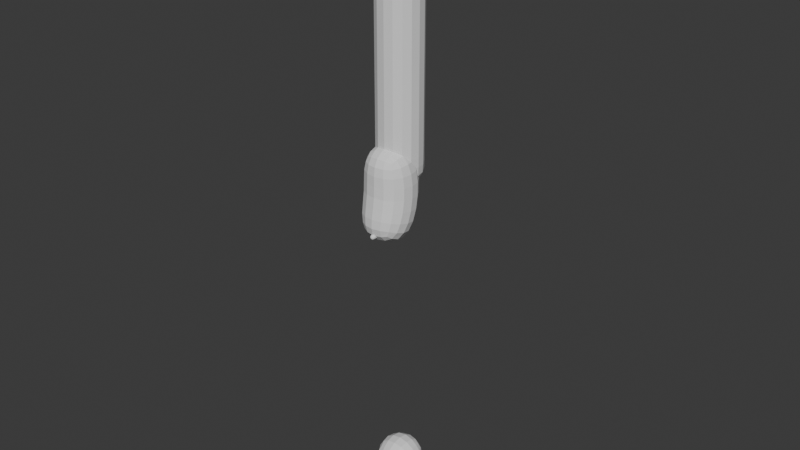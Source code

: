 # Source: 1004_Blockout.blend  (saved by Blender 4.2.66; exported with 4.5.12 LTS)
import bpy
from mathutils import Matrix  # noqa: F401  (used for matrix-valued properties, if any)

bpy.ops.wm.read_factory_settings(use_empty=True)
scene = bpy.context.scene
scene.name = 'Scene'

# ---- collections
col_collection = bpy.data.collections.new('Collection'); scene.collection.children.link(col_collection)

# ---- world
world_world = bpy.data.worlds.new('World'); scene.world = world_world
world_world.use_nodes = True; world_world.node_tree.nodes.clear()
_N = world_world.node_tree.nodes; _L = world_world.node_tree.links
n0 = _N.new('ShaderNodeOutputWorld'); n0.name = 'World Output'; n0.location = (300, 300)
n1 = _N.new('ShaderNodeBackground'); n1.name = 'Background'; n1.location = (10, 300)
n1.inputs[0].default_value = (0.05088, 0.05088, 0.05088, 1.0)
_L.new(n1.outputs[0], n0.inputs[0])
n0.is_active_output = True
world_world.color = (0.05088, 0.05088, 0.05088)
world_world.sun_shadow_jitter_overblur = 0.0

# ---- meshes
me_cube_002 = bpy.data.meshes.new('Cube.002')
me_cube_002.from_pydata([(0.0, 0.0, 0.0)], [], [])
_uv = me_cube_002.uv_layers.new(name='UVMap')
_uv.uv.foreach_set('vector', [])
me_cube_002.update()
me_cube_001 = bpy.data.meshes.new('Cube.001')
me_cube_001.from_pydata([(0.1129, -0.09149, -0.9556), (-0.1129, -0.09149, -0.9556), (-0.1188, 0.1276, -0.9749), (0.1188, 0.1276, -0.9749), (0.1236, -0.1598, 1.367), (-0.1236, -0.1598, 1.367), (-0.08559, 0.1142, 1.358), (0.08559, 0.1142, 1.358), (0.1468, -0.1468, -0.7798), (-0.1468, -0.1468, -0.7798), (-0.1468, 0.1468, -0.7798), (0.1468, 0.1468, -0.7798), (0.1468, -0.1468, -0.3998), (-0.1468, -0.1468, -0.3998), (-0.1468, 0.1468, -0.3998), (0.1468, 0.1468, -0.3998), (0.1468, -0.1468, -0.01976), (-0.1468, -0.1468, -0.01976), (-0.1468, 0.1468, -0.01976), (0.1468, 0.1468, -0.01976), (0.1468, -0.1468, 0.3602), (-0.1468, -0.1468, 0.3602), (-0.1468, 0.1468, 0.3602), (0.1468, 0.1468, 0.3602), (0.1468, -0.1468, 0.7403), (-0.1468, -0.1468, 0.7403), (-0.1468, 0.1468, 0.7403), (0.1468, 0.1468, 0.7403), (0.1469, -0.1469, 1.12), (-0.1469, -0.1469, 1.12), (-0.1468, 0.1468, 1.12), (0.1468, 0.1468, 1.12), (0.1332, 0.08044, -0.9871), (0.1363, 0.0127, -0.9995), (0.1274, -0.05261, -0.9643), (0.07445, -0.112, -0.9394), (0.0, -0.1341, -0.8968), (-0.07445, -0.112, -0.9394), (-0.1274, -0.05261, -0.9643), (-0.1363, 0.0127, -0.9995), (-0.1332, 0.08044, -0.9871), (-0.07545, 0.1509, -0.9669), (0.0, 0.1648, -0.9678), (0.07545, 0.1509, -0.9669), (0.1239, -0.1036, 1.331), (0.1137, -0.03322, 1.28), (0.09846, 0.0494, 1.304), (0.05291, 0.1447, 1.409), (0.0, 0.1588, 1.436), (-0.05291, 0.1447, 1.409), (-0.09846, 0.0494, 1.304), (-0.1137, -0.03322, 1.28), (-0.1239, -0.1036, 1.331), (-0.08351, -0.197, 1.402), (0.0, -0.2186, 1.42), (0.08351, -0.197, 1.402), (0.1319, -0.1139, -0.9563), (0.1468, -0.1339, -0.9382), (0.1511, -0.1445, -0.8835), (0.08029, -0.1881, -0.7798), (0.0, -0.2019, -0.7798), (-0.08029, -0.1881, -0.7798), (-0.1511, -0.1445, -0.8835), (-0.1468, -0.1339, -0.9382), (-0.1319, -0.1139, -0.9563), (-0.1881, -0.08029, -0.7798), (-0.2019, 0.0, -0.7798), (-0.1881, 0.08029, -0.7798), (-0.146, 0.1488, -0.8686), (-0.1414, 0.1517, -0.9349), (-0.1314, 0.1427, -0.9692), (-0.08029, 0.1881, -0.7798), (0.0, 0.2019, -0.7798), (0.08029, 0.1881, -0.7798), (0.146, 0.1488, -0.8686), (0.1414, 0.1517, -0.9349), (0.1314, 0.1427, -0.9692), (0.1881, 0.08029, -0.7798), (0.2019, 0.0, -0.7798), (0.1881, -0.08029, -0.7798), (0.1468, -0.1468, -0.6848), (0.1468, -0.1468, -0.5898), (0.1468, -0.1468, -0.4948), (0.08029, -0.1881, -0.3998), (0.0, -0.2019, -0.3998), (-0.08029, -0.1881, -0.3998), (-0.1468, -0.1468, -0.4948), (-0.1468, -0.1468, -0.5898), (-0.1468, -0.1468, -0.6848), (-0.1881, -0.08029, -0.3998), (-0.2019, 2.095e-09, -0.3998), (-0.1881, 0.08029, -0.3998), (-0.1468, 0.1468, -0.4948), (-0.1468, 0.1468, -0.5898), (-0.1468, 0.1468, -0.6848), (-0.08029, 0.1881, -0.3998), (0.0, 0.2019, -0.3998), (0.08029, 0.1881, -0.3998), (0.1468, 0.1468, -0.4948), (0.1468, 0.1468, -0.5898), (0.1468, 0.1468, -0.6848), (0.1881, 0.08029, -0.3998), (0.2019, 2.095e-09, -0.3998), (0.1881, -0.08029, -0.3998), (0.1468, -0.1468, -0.3048), (0.1468, -0.1468, -0.2098), (0.1468, -0.1468, -0.1148), (0.08029, -0.1881, -0.01976), (0.0, -0.2019, -0.01976), (-0.08029, -0.1881, -0.01976), (-0.1468, -0.1468, -0.1148), (-0.1468, -0.1468, -0.2098), (-0.1468, -0.1468, -0.3048), (-0.1881, -0.08029, -0.01976), (-0.2019, 2.91e-10, -0.01976), (-0.1881, 0.08029, -0.01976), (-0.1468, 0.1468, -0.1148), (-0.1468, 0.1468, -0.2098), (-0.1468, 0.1468, -0.3048), (-0.08029, 0.1881, -0.01976), (0.0, 0.2019, -0.01976), (0.08029, 0.1881, -0.01976), (0.1468, 0.1468, -0.1148), (0.1468, 0.1468, -0.2098), (0.1468, 0.1468, -0.3048), (0.1881, 0.08029, -0.01976), (0.2019, 2.91e-10, -0.01976), (0.1881, -0.08029, -0.01976), (0.1468, -0.1468, 0.07524), (0.1468, -0.1468, 0.1702), (0.1468, -0.1468, 0.2652), (0.08029, -0.1881, 0.3602), (0.0, -0.2019, 0.3602), (-0.08029, -0.1881, 0.3602), (-0.1468, -0.1468, 0.2652), (-0.1468, -0.1468, 0.1702), (-0.1468, -0.1468, 0.07524), (-0.1881, -0.08029, 0.3602), (-0.2019, 1.746e-10, 0.3602), (-0.1881, 0.08029, 0.3602), (-0.1468, 0.1468, 0.2652), (-0.1468, 0.1468, 0.1702), (-0.1468, 0.1468, 0.07524), (-0.08029, 0.1881, 0.3602), (0.0, 0.2019, 0.3602), (0.08029, 0.1881, 0.3602), (0.1468, 0.1468, 0.2652), (0.1468, 0.1468, 0.1702), (0.1468, 0.1468, 0.07524), (0.1881, 0.08029, 0.3602), (0.2019, 1.746e-10, 0.3602), (0.1881, -0.08029, 0.3602), (0.1468, -0.1468, 0.4553), (0.1468, -0.1468, 0.5503), (0.1468, -0.1468, 0.6453), (0.08029, -0.1881, 0.7403), (0.0, -0.2019, 0.7403), (-0.08029, -0.1881, 0.7403), (-0.1468, -0.1468, 0.6453), (-0.1468, -0.1468, 0.5503), (-0.1468, -0.1468, 0.4553), (-0.1881, -0.08029, 0.7403), (-0.2019, 2.328e-10, 0.7403), (-0.1881, 0.08029, 0.7403), (-0.1468, 0.1468, 0.6453), (-0.1468, 0.1468, 0.5503), (-0.1468, 0.1468, 0.4553), (-0.08029, 0.1881, 0.7403), (0.0, 0.2019, 0.7403), (0.08029, 0.1881, 0.7403), (0.1468, 0.1468, 0.6453), (0.1468, 0.1468, 0.5503), (0.1468, 0.1468, 0.4553), (0.1881, 0.08029, 0.7403), (0.2019, 2.328e-10, 0.7403), (0.1881, -0.08029, 0.7403), (0.1468, -0.1468, 0.8353), (0.1468, -0.1468, 0.9303), (0.1468, -0.1468, 1.025), (0.08029, -0.1881, 1.12), (0.0, -0.2019, 1.12), (-0.08029, -0.1881, 1.12), (-0.1468, -0.1468, 1.025), (-0.1468, -0.1468, 0.9303), (-0.1468, -0.1468, 0.8353), (-0.188, -0.08026, 1.12), (-0.2013, -4.745e-06, 1.12), (-0.1877, 0.08014, 1.12), (-0.1468, 0.1468, 1.025), (-0.1468, 0.1468, 0.9303), (-0.1468, 0.1468, 0.8353), (-0.08029, 0.1881, 1.12), (0.0, 0.2019, 1.12), (0.08029, 0.1881, 1.12), (0.1468, 0.1468, 1.025), (0.1468, 0.1468, 0.9303), (0.1468, 0.1468, 0.8353), (0.1877, 0.08014, 1.12), (0.2013, -4.745e-06, 1.12), (0.188, -0.08026, 1.12), (0.1481, -0.153, 1.207), (0.1472, -0.1639, 1.277), (0.1382, -0.168, 1.333), (-0.1382, -0.168, 1.333), (-0.1472, -0.1639, 1.277), (-0.1481, -0.153, 1.207), (-0.1023, 0.1286, 1.339), (-0.1263, 0.1393, 1.289), (-0.1435, 0.1439, 1.212), (0.1023, 0.1286, 1.339), (0.1263, 0.1393, 1.289), (0.1435, 0.1439, 1.212), (0.07037, -0.07174, -0.9232), (0.0, -0.07665, -0.9061), (-0.07037, -0.07174, -0.9232), (0.07651, -0.00672, -0.9416), (0.0, -0.006329, -0.9218), (-0.07651, -0.00672, -0.9416), (0.08856, 0.08829, -0.9517), (0.0, 0.08486, -0.923), (-0.08856, 0.08829, -0.9517), (0.05824, 0.06689, 1.355), (0.0, 0.08354, 1.398), (-0.05824, 0.06689, 1.355), (0.0719, -0.03069, 1.324), (0.0, -0.02317, 1.373), (-0.0719, -0.03069, 1.324), (0.08137, -0.1153, 1.397), (0.0, -0.123, 1.442), (-0.08137, -0.1153, 1.397), (0.1009, -0.1849, -0.9075), (0.0, -0.2005, -0.8734), (-0.1009, -0.1849, -0.9075), (0.1026, -0.1769, -0.9451), (0.0, -0.1926, -0.9017), (-0.1026, -0.1769, -0.9451), (0.09253, -0.1546, -0.953), (0.0, -0.1725, -0.9062), (-0.09253, -0.1546, -0.953), (-0.1871, -0.07974, -0.8708), (-0.2008, 8.48e-10, -0.8728), (-0.1871, 0.08004, -0.8731), (-0.1803, -0.07458, -0.9275), (-0.1936, 0.005081, -0.9517), (-0.1801, 0.08141, -0.9475), (-0.1619, -0.06264, -0.9569), (-0.1738, 0.009836, -0.9936), (-0.1623, 0.07961, -0.9857), (-0.07986, 0.1946, -0.8607), (0.0, 0.2109, -0.8565), (0.07986, 0.1946, -0.8607), (-0.07698, 0.201, -0.9226), (0.0, 0.219, -0.9162), (0.07698, 0.201, -0.9226), (-0.07306, 0.1883, -0.9621), (0.0, 0.2062, -0.9617), (0.07306, 0.1883, -0.9621), (0.1871, 0.08004, -0.8731), (0.2008, 8.48e-10, -0.8728), (0.1871, -0.07974, -0.8708), (0.1801, 0.08141, -0.9475), (0.1936, 0.005081, -0.9517), (0.1803, -0.07458, -0.9275), (0.1623, 0.07961, -0.9857), (0.1738, 0.009836, -0.9936), (0.1619, -0.06264, -0.9569), (0.08029, -0.1881, -0.4948), (0.0, -0.2019, -0.4948), (-0.08029, -0.1881, -0.4948), (0.08029, -0.1881, -0.5898), (0.0, -0.2019, -0.5898), (-0.08029, -0.1881, -0.5898), (0.08029, -0.1881, -0.6848), (0.0, -0.2019, -0.6848), (-0.08029, -0.1881, -0.6848), (-0.1881, -0.08029, -0.4948), (-0.2019, -1.044e-09, -0.4948), (-0.1881, 0.08029, -0.4948), (-0.1881, -0.08029, -0.5898), (-0.2019, 9.604e-10, -0.5898), (-0.1881, 0.08029, -0.5898), (-0.1881, -0.08029, -0.6848), (-0.2019, 4.366e-10, -0.6848), (-0.1881, 0.08029, -0.6848), (-0.08029, 0.1881, -0.4948), (0.0, 0.2019, -0.4948), (0.08029, 0.1881, -0.4948), (-0.08029, 0.1881, -0.5898), (0.0, 0.2019, -0.5898), (0.08029, 0.1881, -0.5898), (-0.08029, 0.1881, -0.6848), (0.0, 0.2019, -0.6848), (0.08029, 0.1881, -0.6848), (0.1881, 0.08029, -0.4948), (0.2019, -1.044e-09, -0.4948), (0.1881, -0.08029, -0.4948), (0.1881, 0.08029, -0.5898), (0.2019, 9.604e-10, -0.5898), (0.1881, -0.08029, -0.5898), (0.1881, 0.08029, -0.6848), (0.2019, 4.366e-10, -0.6848), (0.1881, -0.08029, -0.6848), (0.08029, -0.1881, -0.1148), (0.0, -0.2019, -0.1148), (-0.08029, -0.1881, -0.1148), (0.08029, -0.1881, -0.2098), (0.0, -0.2019, -0.2098), (-0.08029, -0.1881, -0.2098), (0.08029, -0.1881, -0.3048), (0.0, -0.2019, -0.3048), (-0.08029, -0.1881, -0.3048), (-0.1881, -0.08029, -0.1148), (-0.2019, -9.277e-10, -0.1148), (-0.1881, 0.08029, -0.1148), (-0.1881, -0.08029, -0.2098), (-0.2019, 1.193e-09, -0.2098), (-0.1881, 0.08029, -0.2098), (-0.1881, -0.08029, -0.3048), (-0.2019, 4.366e-10, -0.3048), (-0.1881, 0.08029, -0.3048), (-0.08029, 0.1881, -0.1148), (0.0, 0.2019, -0.1148), (0.08029, 0.1881, -0.1148), (-0.08029, 0.1881, -0.2098), (0.0, 0.2019, -0.2098), (0.08029, 0.1881, -0.2098), (-0.08029, 0.1881, -0.3048), (0.0, 0.2019, -0.3048), (0.08029, 0.1881, -0.3048), (0.1881, 0.08029, -0.1148), (0.2019, -9.277e-10, -0.1148), (0.1881, -0.08029, -0.1148), (0.1881, 0.08029, -0.2098), (0.2019, 1.193e-09, -0.2098), (0.1881, -0.08029, -0.2098), (0.1881, 0.08029, -0.3048), (0.2019, 4.366e-10, -0.3048), (0.1881, -0.08029, -0.3048), (0.08029, -0.1881, 0.2652), (0.0, -0.2019, 0.2652), (-0.08029, -0.1881, 0.2652), (0.08029, -0.1881, 0.1702), (0.0, -0.2019, 0.1702), (-0.08029, -0.1881, 0.1702), (0.08029, -0.1881, 0.07524), (0.0, -0.2019, 0.07524), (-0.08029, -0.1881, 0.07524), (-0.1881, -0.08029, 0.2652), (-0.2019, -1.043e-09, 0.2652), (-0.1881, 0.08029, 0.2652), (-0.1881, -0.08029, 0.1702), (-0.2019, 7.349e-10, 0.1702), (-0.1881, 0.08029, 0.1702), (-0.1881, -0.08029, 0.07524), (-0.2019, 0.0, 0.07524), (-0.1881, 0.08029, 0.07524), (-0.08029, 0.1881, 0.2652), (0.0, 0.2019, 0.2652), (0.08029, 0.1881, 0.2652), (-0.08029, 0.1881, 0.1702), (0.0, 0.2019, 0.1702), (0.08029, 0.1881, 0.1702), (-0.08029, 0.1881, 0.07524), (0.0, 0.2019, 0.07524), (0.08029, 0.1881, 0.07524), (0.1881, 0.08029, 0.2652), (0.2019, -1.043e-09, 0.2652), (0.1881, -0.08029, 0.2652), (0.1881, 0.08029, 0.1702), (0.2019, 7.349e-10, 0.1702), (0.1881, -0.08029, 0.1702), (0.1881, 0.08029, 0.07524), (0.2019, 0.0, 0.07524), (0.1881, -0.08029, 0.07524), (0.08029, -0.1881, 0.6453), (0.0, -0.2019, 0.6453), (-0.08029, -0.1881, 0.6453), (0.08029, -0.1881, 0.5503), (0.0, -0.2019, 0.5503), (-0.08029, -0.1881, 0.5503), (0.08029, -0.1881, 0.4553), (0.0, -0.2019, 0.4553), (-0.08029, -0.1881, 0.4553), (-0.1881, -0.08029, 0.6453), (-0.2019, -1.045e-09, 0.6453), (-0.1881, 0.08029, 0.6453), (-0.1881, -0.08029, 0.5503), (-0.2019, 9.532e-10, 0.5503), (-0.1881, 0.08029, 0.5503), (-0.1881, -0.08029, 0.4553), (-0.2019, 4.075e-10, 0.4553), (-0.1881, 0.08029, 0.4553), (-0.08029, 0.1881, 0.6453), (0.0, 0.2019, 0.6453), (0.08029, 0.1881, 0.6453), (-0.08029, 0.1881, 0.5503), (0.0, 0.2019, 0.5503), (0.08029, 0.1881, 0.5503), (-0.08029, 0.1881, 0.4553), (0.0, 0.2019, 0.4553), (0.08029, 0.1881, 0.4553), (0.1881, 0.08029, 0.6453), (0.2019, -1.045e-09, 0.6453), (0.1881, -0.08029, 0.6453), (0.1881, 0.08029, 0.5503), (0.2019, 9.532e-10, 0.5503), (0.1881, -0.08029, 0.5503), (0.1881, 0.08029, 0.4553), (0.2019, 4.075e-10, 0.4553), (0.1881, -0.08029, 0.4553), (0.08029, -0.1881, 1.025), (0.0, -0.2019, 1.025), (-0.08029, -0.1881, 1.025), (0.08029, -0.1881, 0.9303), (0.0, -0.2019, 0.9303), (-0.08029, -0.1881, 0.9303), (0.08029, -0.1881, 0.8353), (0.0, -0.2019, 0.8353), (-0.08029, -0.1881, 0.8353), (-0.1881, -0.08029, 1.025), (-0.2019, -1.044e-09, 1.025), (-0.1881, 0.08029, 1.025), (-0.1881, -0.08029, 0.9303), (-0.2019, 9.604e-10, 0.9303), (-0.1881, 0.08029, 0.9303), (-0.1881, -0.08029, 0.8353), (-0.2019, 4.366e-10, 0.8353), (-0.1881, 0.08029, 0.8353), (-0.08029, 0.1881, 1.025), (0.0, 0.2019, 1.025), (0.08029, 0.1881, 1.025), (-0.08029, 0.1881, 0.9303), (0.0, 0.2019, 0.9303), (0.08029, 0.1881, 0.9303), (-0.08029, 0.1881, 0.8353), (0.0, 0.2019, 0.8353), (0.08029, 0.1881, 0.8353), (0.1881, 0.08029, 1.025), (0.2019, -1.044e-09, 1.025), (0.1881, -0.08029, 1.025), (0.1881, 0.08029, 0.9303), (0.2019, 9.604e-10, 0.9303), (0.1881, -0.08029, 0.9303), (0.1881, 0.08029, 0.8353), (0.2019, 4.366e-10, 0.8353), (0.1881, -0.08029, 0.8353), (0.08519, -0.2289, 1.339), (0.0, -0.2505, 1.34), (-0.08519, -0.2289, 1.339), (0.0847, -0.2186, 1.274), (0.0, -0.2357, 1.272), (-0.0847, -0.2186, 1.274), (0.08174, -0.1967, 1.206), (0.0, -0.211, 1.205), (-0.08174, -0.1967, 1.206), (-0.1482, -0.09583, 1.294), (-0.1392, -0.02294, 1.256), (-0.1248, 0.05557, 1.28), (-0.1685, -0.0877, 1.259), (-0.1652, -0.009729, 1.238), (-0.1527, 0.06746, 1.255), (-0.1837, -0.08188, 1.203), (-0.1912, -0.0009318, 1.197), (-0.179, 0.07674, 1.202), (-0.06079, 0.1804, 1.384), (0.0, 0.2004, 1.396), (0.06079, 0.1804, 1.384), (-0.07284, 0.1905, 1.31), (0.0, 0.2095, 1.313), (0.07284, 0.1905, 1.31), (-0.07964, 0.1875, 1.214), (0.0, 0.2008, 1.214), (0.07964, 0.1875, 1.214), (0.1248, 0.05557, 1.28), (0.1392, -0.02294, 1.256), (0.1482, -0.09583, 1.294), (0.1527, 0.06746, 1.255), (0.1652, -0.009729, 1.238), (0.1685, -0.0877, 1.259), (0.179, 0.07674, 1.202), (0.1912, -0.0009318, 1.197), (0.1837, -0.08188, 1.203)], [], [(212, 213, 216, 215), (213, 214, 217, 216), (215, 216, 219, 218), (216, 217, 220, 219), (0, 35, 212, 34), (35, 36, 213, 212), (36, 37, 214, 213), (37, 1, 38, 214), (214, 38, 39, 217), (217, 39, 40, 220), (220, 40, 2, 41), (219, 220, 41, 42), (218, 219, 42, 43), (32, 218, 43, 3), (33, 215, 218, 32), (34, 212, 215, 33), (221, 222, 225, 224), (222, 223, 226, 225), (224, 225, 228, 227), (225, 226, 229, 228), (7, 47, 221, 46), (47, 48, 222, 221), (48, 49, 223, 222), (49, 6, 50, 223), (223, 50, 51, 226), (226, 51, 52, 229), (229, 52, 5, 53), (228, 229, 53, 54), (227, 228, 54, 55), (44, 227, 55, 4), (45, 224, 227, 44), (46, 221, 224, 45), (230, 231, 234, 233), (231, 232, 235, 234), (233, 234, 237, 236), (234, 235, 238, 237), (8, 59, 230, 58), (59, 60, 231, 230), (60, 61, 232, 231), (61, 9, 62, 232), (232, 62, 63, 235), (235, 63, 64, 238), (238, 64, 1, 37), (237, 238, 37, 36), (236, 237, 36, 35), (56, 236, 35, 0), (57, 233, 236, 56), (58, 230, 233, 57), (239, 240, 243, 242), (240, 241, 244, 243), (242, 243, 246, 245), (243, 244, 247, 246), (9, 65, 239, 62), (65, 66, 240, 239), (66, 67, 241, 240), (67, 10, 68, 241), (241, 68, 69, 244), (244, 69, 70, 247), (247, 70, 2, 40), (246, 247, 40, 39), (245, 246, 39, 38), (64, 245, 38, 1), (63, 242, 245, 64), (62, 239, 242, 63), (248, 249, 252, 251), (249, 250, 253, 252), (251, 252, 255, 254), (252, 253, 256, 255), (10, 71, 248, 68), (71, 72, 249, 248), (72, 73, 250, 249), (73, 11, 74, 250), (250, 74, 75, 253), (253, 75, 76, 256), (256, 76, 3, 43), (255, 256, 43, 42), (254, 255, 42, 41), (70, 254, 41, 2), (69, 251, 254, 70), (68, 248, 251, 69), (257, 258, 261, 260), (258, 259, 262, 261), (260, 261, 264, 263), (261, 262, 265, 264), (11, 77, 257, 74), (77, 78, 258, 257), (78, 79, 259, 258), (79, 8, 58, 259), (259, 58, 57, 262), (262, 57, 56, 265), (265, 56, 0, 34), (264, 265, 34, 33), (263, 264, 33, 32), (76, 263, 32, 3), (75, 260, 263, 76), (74, 257, 260, 75), (266, 267, 270, 269), (267, 268, 271, 270), (269, 270, 273, 272), (270, 271, 274, 273), (12, 83, 266, 82), (83, 84, 267, 266), (84, 85, 268, 267), (85, 13, 86, 268), (268, 86, 87, 271), (271, 87, 88, 274), (274, 88, 9, 61), (273, 274, 61, 60), (272, 273, 60, 59), (80, 272, 59, 8), (81, 269, 272, 80), (82, 266, 269, 81), (275, 276, 279, 278), (276, 277, 280, 279), (278, 279, 282, 281), (279, 280, 283, 282), (13, 89, 275, 86), (89, 90, 276, 275), (90, 91, 277, 276), (91, 14, 92, 277), (277, 92, 93, 280), (280, 93, 94, 283), (283, 94, 10, 67), (282, 283, 67, 66), (281, 282, 66, 65), (88, 281, 65, 9), (87, 278, 281, 88), (86, 275, 278, 87), (284, 285, 288, 287), (285, 286, 289, 288), (287, 288, 291, 290), (288, 289, 292, 291), (14, 95, 284, 92), (95, 96, 285, 284), (96, 97, 286, 285), (97, 15, 98, 286), (286, 98, 99, 289), (289, 99, 100, 292), (292, 100, 11, 73), (291, 292, 73, 72), (290, 291, 72, 71), (94, 290, 71, 10), (93, 287, 290, 94), (92, 284, 287, 93), (293, 294, 297, 296), (294, 295, 298, 297), (296, 297, 300, 299), (297, 298, 301, 300), (15, 101, 293, 98), (101, 102, 294, 293), (102, 103, 295, 294), (103, 12, 82, 295), (295, 82, 81, 298), (298, 81, 80, 301), (301, 80, 8, 79), (300, 301, 79, 78), (299, 300, 78, 77), (100, 299, 77, 11), (99, 296, 299, 100), (98, 293, 296, 99), (302, 303, 306, 305), (303, 304, 307, 306), (305, 306, 309, 308), (306, 307, 310, 309), (16, 107, 302, 106), (107, 108, 303, 302), (108, 109, 304, 303), (109, 17, 110, 304), (304, 110, 111, 307), (307, 111, 112, 310), (310, 112, 13, 85), (309, 310, 85, 84), (308, 309, 84, 83), (104, 308, 83, 12), (105, 305, 308, 104), (106, 302, 305, 105), (311, 312, 315, 314), (312, 313, 316, 315), (314, 315, 318, 317), (315, 316, 319, 318), (17, 113, 311, 110), (113, 114, 312, 311), (114, 115, 313, 312), (115, 18, 116, 313), (313, 116, 117, 316), (316, 117, 118, 319), (319, 118, 14, 91), (318, 319, 91, 90), (317, 318, 90, 89), (112, 317, 89, 13), (111, 314, 317, 112), (110, 311, 314, 111), (320, 321, 324, 323), (321, 322, 325, 324), (323, 324, 327, 326), (324, 325, 328, 327), (18, 119, 320, 116), (119, 120, 321, 320), (120, 121, 322, 321), (121, 19, 122, 322), (322, 122, 123, 325), (325, 123, 124, 328), (328, 124, 15, 97), (327, 328, 97, 96), (326, 327, 96, 95), (118, 326, 95, 14), (117, 323, 326, 118), (116, 320, 323, 117), (329, 330, 333, 332), (330, 331, 334, 333), (332, 333, 336, 335), (333, 334, 337, 336), (19, 125, 329, 122), (125, 126, 330, 329), (126, 127, 331, 330), (127, 16, 106, 331), (331, 106, 105, 334), (334, 105, 104, 337), (337, 104, 12, 103), (336, 337, 103, 102), (335, 336, 102, 101), (124, 335, 101, 15), (123, 332, 335, 124), (122, 329, 332, 123), (338, 339, 342, 341), (339, 340, 343, 342), (341, 342, 345, 344), (342, 343, 346, 345), (20, 131, 338, 130), (131, 132, 339, 338), (132, 133, 340, 339), (133, 21, 134, 340), (340, 134, 135, 343), (343, 135, 136, 346), (346, 136, 17, 109), (345, 346, 109, 108), (344, 345, 108, 107), (128, 344, 107, 16), (129, 341, 344, 128), (130, 338, 341, 129), (347, 348, 351, 350), (348, 349, 352, 351), (350, 351, 354, 353), (351, 352, 355, 354), (21, 137, 347, 134), (137, 138, 348, 347), (138, 139, 349, 348), (139, 22, 140, 349), (349, 140, 141, 352), (352, 141, 142, 355), (355, 142, 18, 115), (354, 355, 115, 114), (353, 354, 114, 113), (136, 353, 113, 17), (135, 350, 353, 136), (134, 347, 350, 135), (356, 357, 360, 359), (357, 358, 361, 360), (359, 360, 363, 362), (360, 361, 364, 363), (22, 143, 356, 140), (143, 144, 357, 356), (144, 145, 358, 357), (145, 23, 146, 358), (358, 146, 147, 361), (361, 147, 148, 364), (364, 148, 19, 121), (363, 364, 121, 120), (362, 363, 120, 119), (142, 362, 119, 18), (141, 359, 362, 142), (140, 356, 359, 141), (365, 366, 369, 368), (366, 367, 370, 369), (368, 369, 372, 371), (369, 370, 373, 372), (23, 149, 365, 146), (149, 150, 366, 365), (150, 151, 367, 366), (151, 20, 130, 367), (367, 130, 129, 370), (370, 129, 128, 373), (373, 128, 16, 127), (372, 373, 127, 126), (371, 372, 126, 125), (148, 371, 125, 19), (147, 368, 371, 148), (146, 365, 368, 147), (374, 375, 378, 377), (375, 376, 379, 378), (377, 378, 381, 380), (378, 379, 382, 381), (24, 155, 374, 154), (155, 156, 375, 374), (156, 157, 376, 375), (157, 25, 158, 376), (376, 158, 159, 379), (379, 159, 160, 382), (382, 160, 21, 133), (381, 382, 133, 132), (380, 381, 132, 131), (152, 380, 131, 20), (153, 377, 380, 152), (154, 374, 377, 153), (383, 384, 387, 386), (384, 385, 388, 387), (386, 387, 390, 389), (387, 388, 391, 390), (25, 161, 383, 158), (161, 162, 384, 383), (162, 163, 385, 384), (163, 26, 164, 385), (385, 164, 165, 388), (388, 165, 166, 391), (391, 166, 22, 139), (390, 391, 139, 138), (389, 390, 138, 137), (160, 389, 137, 21), (159, 386, 389, 160), (158, 383, 386, 159), (392, 393, 396, 395), (393, 394, 397, 396), (395, 396, 399, 398), (396, 397, 400, 399), (26, 167, 392, 164), (167, 168, 393, 392), (168, 169, 394, 393), (169, 27, 170, 394), (394, 170, 171, 397), (397, 171, 172, 400), (400, 172, 23, 145), (399, 400, 145, 144), (398, 399, 144, 143), (166, 398, 143, 22), (165, 395, 398, 166), (164, 392, 395, 165), (401, 402, 405, 404), (402, 403, 406, 405), (404, 405, 408, 407), (405, 406, 409, 408), (27, 173, 401, 170), (173, 174, 402, 401), (174, 175, 403, 402), (175, 24, 154, 403), (403, 154, 153, 406), (406, 153, 152, 409), (409, 152, 20, 151), (408, 409, 151, 150), (407, 408, 150, 149), (172, 407, 149, 23), (171, 404, 407, 172), (170, 401, 404, 171), (410, 411, 414, 413), (411, 412, 415, 414), (413, 414, 417, 416), (414, 415, 418, 417), (28, 179, 410, 178), (179, 180, 411, 410), (180, 181, 412, 411), (181, 29, 182, 412), (412, 182, 183, 415), (415, 183, 184, 418), (418, 184, 25, 157), (417, 418, 157, 156), (416, 417, 156, 155), (176, 416, 155, 24), (177, 413, 416, 176), (178, 410, 413, 177), (419, 420, 423, 422), (420, 421, 424, 423), (422, 423, 426, 425), (423, 424, 427, 426), (29, 185, 419, 182), (185, 186, 420, 419), (186, 187, 421, 420), (187, 30, 188, 421), (421, 188, 189, 424), (424, 189, 190, 427), (427, 190, 26, 163), (426, 427, 163, 162), (425, 426, 162, 161), (184, 425, 161, 25), (183, 422, 425, 184), (182, 419, 422, 183), (428, 429, 432, 431), (429, 430, 433, 432), (431, 432, 435, 434), (432, 433, 436, 435), (30, 191, 428, 188), (191, 192, 429, 428), (192, 193, 430, 429), (193, 31, 194, 430), (430, 194, 195, 433), (433, 195, 196, 436), (436, 196, 27, 169), (435, 436, 169, 168), (434, 435, 168, 167), (190, 434, 167, 26), (189, 431, 434, 190), (188, 428, 431, 189), (437, 438, 441, 440), (438, 439, 442, 441), (440, 441, 444, 443), (441, 442, 445, 444), (31, 197, 437, 194), (197, 198, 438, 437), (198, 199, 439, 438), (199, 28, 178, 439), (439, 178, 177, 442), (442, 177, 176, 445), (445, 176, 24, 175), (444, 445, 175, 174), (443, 444, 174, 173), (196, 443, 173, 27), (195, 440, 443, 196), (194, 437, 440, 195), (446, 447, 450, 449), (447, 448, 451, 450), (449, 450, 453, 452), (450, 451, 454, 453), (4, 55, 446, 202), (55, 54, 447, 446), (54, 53, 448, 447), (53, 5, 203, 448), (448, 203, 204, 451), (451, 204, 205, 454), (454, 205, 29, 181), (453, 454, 181, 180), (452, 453, 180, 179), (200, 452, 179, 28), (201, 449, 452, 200), (202, 446, 449, 201), (455, 456, 459, 458), (456, 457, 460, 459), (458, 459, 462, 461), (459, 460, 463, 462), (5, 52, 455, 203), (52, 51, 456, 455), (51, 50, 457, 456), (50, 6, 206, 457), (457, 206, 207, 460), (460, 207, 208, 463), (463, 208, 30, 187), (462, 463, 187, 186), (461, 462, 186, 185), (205, 461, 185, 29), (204, 458, 461, 205), (203, 455, 458, 204), (464, 465, 468, 467), (465, 466, 469, 468), (467, 468, 471, 470), (468, 469, 472, 471), (6, 49, 464, 206), (49, 48, 465, 464), (48, 47, 466, 465), (47, 7, 209, 466), (466, 209, 210, 469), (469, 210, 211, 472), (472, 211, 31, 193), (471, 472, 193, 192), (470, 471, 192, 191), (208, 470, 191, 30), (207, 467, 470, 208), (206, 464, 467, 207), (473, 474, 477, 476), (474, 475, 478, 477), (476, 477, 480, 479), (477, 478, 481, 480), (7, 46, 473, 209), (46, 45, 474, 473), (45, 44, 475, 474), (44, 4, 202, 475), (475, 202, 201, 478), (478, 201, 200, 481), (481, 200, 28, 199), (480, 481, 199, 198), (479, 480, 198, 197), (211, 479, 197, 31), (210, 476, 479, 211), (209, 473, 476, 210)])
me_cube_001.use_mirror_x = True
me_cube_001.update()
me_cube_003 = bpy.data.meshes.new('Cube.003')
me_cube_003.from_pydata([(0.03195, -0.05006, 0.003233), (-0.03195, -0.05006, 0.003233), (-0.03195, -0.09687, 0.03987), (0.03195, -0.09687, 0.03987), (0.02316, 0.05601, 0.5849), (-0.02316, 0.05601, 0.5849), (-0.02316, 0.01688, 0.6097), (0.02316, 0.01688, 0.6097), (0.03088, 0.002058, 0.4753), (-0.03088, 0.002058, 0.4753), (-0.03088, -0.05607, 0.4942), (0.03088, -0.05607, 0.4942), (0.03146, -0.02755, 0.0745), (-0.03146, -0.02755, 0.0745), (-0.03146, -0.08786, 0.08226), (0.03146, -0.08786, 0.08226), (0.01069, -0.2526, -0.02339), (-0.01069, -0.2526, -0.02339), (-0.01069, -0.2554, -0.002189), (0.01069, -0.2554, -0.002189), (0.03088, 0.03345, 0.5351), (-0.03088, 0.03345, 0.5351), (-0.03088, -0.01983, 0.5659), (0.03088, -0.01983, 0.5659), (0.03088, -0.02316, 0.1558), (-0.03088, -0.02316, 0.1558), (-0.03088, -0.08482, 0.1591), (0.03088, -0.08482, 0.1591), (0.03088, -0.01785, 0.2381), (-0.03088, -0.01785, 0.2381), (-0.03088, -0.07949, 0.2421), (0.03088, -0.07949, 0.2421), (0.03088, -0.01253, 0.3208), (-0.03088, -0.01253, 0.3208), (-0.03088, -0.07416, 0.3248), (0.03088, -0.07416, 0.3248), (0.03088, -0.00745, 0.4022), (-0.03088, -0.00745, 0.4022), (-0.03088, -0.0686, 0.4087), (0.03088, -0.0686, 0.4087), (0.01693, -0.2232, -0.02576), (-0.01693, -0.2232, -0.02576), (-0.01693, -0.2277, 0.007809), (0.01693, -0.2277, 0.007809), (0.02406, -0.1487, -0.02146), (-0.02406, -0.1487, -0.02146), (-0.02406, -0.1624, 0.02213), (0.02406, -0.1624, 0.02213), (0.02654, 0.02628, 0.6069), (0.02824, 0.03861, 0.6007), (0.02654, 0.0495, 0.5922), (0.01374, 0.06031, 0.5854), (0.0, 0.06247, 0.5856), (-0.01374, 0.06031, 0.5854), (-0.02654, 0.0495, 0.5922), (-0.02824, 0.03861, 0.6007), (-0.02654, 0.02628, 0.6069), (-0.01374, 0.01547, 0.6138), (-5.821e-11, 0.01476, 0.6158), (0.01374, 0.01547, 0.6138), (0.01216, -0.2542, -0.0192), (0.01289, -0.2556, -0.013), (0.01216, -0.2559, -0.006659), (0.006325, -0.2567, -0.0008777), (-5.821e-11, -0.2573, -0.0002263), (-0.006325, -0.2567, -0.0008777), (-0.01216, -0.2559, -0.006659), (-0.01289, -0.2556, -0.013), (-0.01216, -0.2542, -0.0192), (-0.006325, -0.2535, -0.02498), (2.328e-10, -0.2539, -0.02577), (0.006325, -0.2535, -0.02498), (0.03088, 0.02416, 0.5206), (0.03088, 0.01552, 0.506), (0.03088, 0.008007, 0.491), (0.01689, 0.01023, 0.4726), (-2.91e-10, 0.01296, 0.4717), (-0.01689, 0.01023, 0.4726), (-0.03088, 0.008007, 0.491), (-0.03088, 0.01552, 0.506), (-0.03088, 0.02416, 0.5206), (-0.01689, 0.04094, 0.5308), (-2.91e-10, 0.04344, 0.5294), (0.01689, 0.04094, 0.5308), (-0.03957, -0.01111, 0.4795), (-0.04246, -0.027, 0.4847), (-0.03957, -0.0429, 0.4899), (-0.03088, -0.04885, 0.5135), (-0.03088, -0.03999, 0.5318), (-0.03088, -0.03011, 0.5491), (-0.03957, -0.007756, 0.5589), (-0.04246, 0.006811, 0.5505), (-0.03957, 0.02138, 0.5421), (-0.01689, -0.06424, 0.4968), (2.91e-10, -0.06697, 0.4977), (0.01689, -0.06424, 0.4968), (0.03088, -0.04885, 0.5135), (0.03088, -0.03999, 0.5318), (0.03088, -0.03011, 0.5491), (0.01689, -0.02732, 0.5702), (2.91e-10, -0.02981, 0.5716), (-0.01689, -0.02732, 0.5702), (0.03957, -0.0429, 0.4899), (0.04246, -0.027, 0.4847), (0.03957, -0.01111, 0.4796), (0.03957, 0.02138, 0.5421), (0.04246, 0.006811, 0.5505), (0.03957, -0.007756, 0.5589), (0.0267, 0.05484, 0.5764), (0.02956, 0.05036, 0.5641), (0.03071, 0.04271, 0.5499), (-0.03071, 0.04271, 0.5499), (-0.02956, 0.05036, 0.5641), (-0.0267, 0.05484, 0.5764), (-0.03071, -0.009648, 0.5818), (-0.02956, 0.0002764, 0.5954), (-0.0267, 0.009702, 0.605), (0.03071, -0.009648, 0.5818), (0.02956, 0.0002764, 0.5954), (0.0267, 0.009702, 0.605), (0.03089, -0.02447, 0.1355), (0.03095, -0.02569, 0.1152), (0.03112, -0.02674, 0.09487), (0.0172, -0.01906, 0.07341), (-2.91e-10, -0.01624, 0.07305), (-0.0172, -0.01906, 0.07341), (-0.03112, -0.02674, 0.09487), (-0.03095, -0.02569, 0.1152), (-0.03089, -0.02447, 0.1355), (-0.01689, -0.01449, 0.1553), (-2.91e-10, -0.0116, 0.1552), (0.01689, -0.01449, 0.1553), (-0.0403, -0.04121, 0.07626), (-0.04325, -0.05771, 0.07838), (-0.0403, -0.0742, 0.08051), (-0.03112, -0.08786, 0.09906), (-0.03095, -0.08721, 0.118), (-0.03089, -0.08612, 0.1382), (-0.03957, -0.07085, 0.1583), (-0.04246, -0.05399, 0.1574), (-0.03957, -0.03713, 0.1565), (-0.0172, -0.09635, 0.08335), (2.91e-10, -0.09917, 0.08372), (0.0172, -0.09635, 0.08335), (0.03112, -0.08786, 0.09906), (0.03095, -0.08721, 0.118), (0.03089, -0.08612, 0.1382), (0.01689, -0.09349, 0.1595), (2.91e-10, -0.09638, 0.1597), (-0.01689, -0.09349, 0.1595), (0.0403, -0.0742, 0.08051), (0.04325, -0.05771, 0.07838), (0.0403, -0.04121, 0.07626), (0.03957, -0.03713, 0.1565), (0.04246, -0.05399, 0.1574), (0.03957, -0.07085, 0.1583), (0.03088, -0.01918, 0.2175), (0.03088, -0.02051, 0.1968), (0.03088, -0.02184, 0.1763), (-0.03088, -0.02184, 0.1763), (-0.03088, -0.02051, 0.1968), (-0.03088, -0.01918, 0.2175), (-0.01689, -0.009186, 0.2376), (-2.91e-10, -0.006297, 0.2374), (0.01689, -0.009186, 0.2376), (-0.03088, -0.08348, 0.1799), (-0.03088, -0.08215, 0.2007), (-0.03088, -0.08082, 0.2214), (-0.03957, -0.06552, 0.2412), (-0.04246, -0.04867, 0.2401), (-0.03957, -0.03182, 0.239), (0.03088, -0.08348, 0.1799), (0.03088, -0.08215, 0.2007), (0.03088, -0.08082, 0.2214), (0.01689, -0.08815, 0.2426), (2.91e-10, -0.09104, 0.2428), (-0.01689, -0.08815, 0.2426), (0.03957, -0.03182, 0.239), (0.04246, -0.04867, 0.2401), (0.03957, -0.06552, 0.2412), (0.03088, -0.01386, 0.3001), (0.03088, -0.01519, 0.2795), (0.03088, -0.01652, 0.2588), (-0.03088, -0.01652, 0.2588), (-0.03088, -0.01519, 0.2795), (-0.03088, -0.01386, 0.3001), (-0.01689, -0.003864, 0.3202), (-2.91e-10, -0.0009747, 0.32), (0.01689, -0.003864, 0.3202), (-0.03088, -0.07815, 0.2628), (-0.03088, -0.07682, 0.2834), (-0.03088, -0.07549, 0.3041), (-0.03957, -0.0602, 0.3239), (-0.04246, -0.04335, 0.3228), (-0.03957, -0.02649, 0.3217), (0.03088, -0.07815, 0.2628), (0.03088, -0.07682, 0.2834), (0.03088, -0.07549, 0.3041), (0.01689, -0.08283, 0.3253), (2.91e-10, -0.08572, 0.3255), (-0.01689, -0.08283, 0.3253), (0.03957, -0.02649, 0.3217), (0.04246, -0.04335, 0.3228), (0.03957, -0.0602, 0.3239), (0.03088, -0.008641, 0.3822), (0.03088, -0.0099, 0.362), (0.03088, -0.0112, 0.3414), (-0.03088, -0.0112, 0.3414), (-0.03088, -0.0099, 0.362), (-0.03088, -0.008641, 0.3822), (-0.01689, 0.001149, 0.4013), (-2.91e-10, 0.004015, 0.401), (0.01689, 0.001149, 0.4013), (-0.03088, -0.07283, 0.3454), (-0.03088, -0.07147, 0.3662), (-0.03088, -0.07007, 0.3873), (-0.03957, -0.05475, 0.4072), (-0.04246, -0.03803, 0.4054), (-0.03957, -0.0213, 0.4037), (0.03088, -0.07283, 0.3454), (0.03088, -0.07147, 0.3662), (0.03088, -0.07007, 0.3873), (0.01689, -0.0772, 0.4096), (2.91e-10, -0.08007, 0.4099), (-0.01689, -0.0772, 0.4096), (0.03957, -0.0213, 0.4037), (0.04246, -0.03803, 0.4054), (0.03957, -0.05475, 0.4072), (0.03088, -0.002033, 0.4584), (0.03088, -0.004629, 0.4404), (0.03088, -0.006258, 0.4216), (-0.03088, -0.006258, 0.4216), (-0.03088, -0.004629, 0.4404), (-0.03088, -0.002033, 0.4584), (-0.03088, -0.06695, 0.4304), (-0.03088, -0.06468, 0.4523), (-0.03088, -0.06123, 0.4736), (0.03088, -0.06695, 0.4304), (0.03088, -0.06468, 0.4523), (0.03088, -0.06123, 0.4736), (0.03195, -0.02838, 0.05419), (0.03238, -0.031, 0.03482), (0.03247, -0.03752, 0.01747), (0.01747, -0.04348, -0.001919), (1.746e-10, -0.04128, -0.003636), (-0.01747, -0.04348, -0.001919), (-0.03247, -0.03752, 0.01747), (-0.03238, -0.031, 0.03482), (-0.03195, -0.02838, 0.05419), (-0.04093, -0.06067, 0.01153), (-0.04393, -0.07347, 0.02155), (-0.04093, -0.08627, 0.03157), (-0.03247, -0.09016, 0.04724), (-0.03238, -0.08752, 0.05656), (-0.03195, -0.0873, 0.06814), (-0.01747, -0.1035, 0.04502), (-1.746e-10, -0.1057, 0.04674), (0.01747, -0.1035, 0.04502), (0.03247, -0.09016, 0.04724), (0.03238, -0.08752, 0.05656), (0.03195, -0.0873, 0.06814), (0.04093, -0.08627, 0.03157), (0.04393, -0.07347, 0.02155), (0.04093, -0.06067, 0.01153), (0.01573, -0.2345, -0.02605), (0.01437, -0.2431, -0.02583), (0.01255, -0.2492, -0.02481), (-0.01255, -0.2492, -0.02481), (-0.01437, -0.2431, -0.02583), (-0.01573, -0.2345, -0.02605), (-0.00926, -0.2225, -0.03048), (2.328e-10, -0.2223, -0.03205), (0.00926, -0.2225, -0.03048), (-0.01255, -0.2525, 6.804e-05), (-0.01437, -0.2469, 0.002648), (-0.01573, -0.2386, 0.005126), (-0.0217, -0.2266, 0.0002035), (-0.02328, -0.2254, -0.008976), (-0.0217, -0.2242, -0.01815), (0.01255, -0.2525, 6.804e-05), (0.01437, -0.2469, 0.002648), (0.01573, -0.2386, 0.005126), (0.00926, -0.2283, 0.01253), (-4.657e-10, -0.2285, 0.0141), (-0.00926, -0.2283, 0.01253), (0.0217, -0.2242, -0.01815), (0.02328, -0.2254, -0.008976), (0.0217, -0.2266, 0.0002035), (0.02191, -0.1722, -0.02333), (0.02, -0.1923, -0.02454), (0.01834, -0.2092, -0.02529), (-0.01834, -0.2092, -0.02529), (-0.02, -0.1923, -0.02454), (-0.02191, -0.1722, -0.02333), (-0.01316, -0.1468, -0.02759), (5.821e-11, -0.1462, -0.02963), (0.01316, -0.1468, -0.02759), (-0.01834, -0.2141, 0.011), (-0.02, -0.1985, 0.0146), (-0.02191, -0.1811, 0.01838), (-0.03083, -0.1593, 0.01225), (-0.03309, -0.1556, 0.0003346), (-0.03083, -0.1518, -0.01158), (0.01834, -0.2141, 0.011), (0.02, -0.1985, 0.0146), (0.02191, -0.1811, 0.01838), (0.01316, -0.1644, 0.02826), (-5.821e-11, -0.165, 0.0303), (-0.01316, -0.1644, 0.02826), (0.03083, -0.1518, -0.01158), (0.03309, -0.1556, 0.0003346), (0.03083, -0.1593, 0.01225), (0.03062, -0.06988, -0.007134), (0.02867, -0.0949, -0.01415), (0.02639, -0.1222, -0.01864), (-0.02639, -0.1222, -0.01864), (-0.02867, -0.0949, -0.01415), (-0.03062, -0.06988, -0.007134), (-0.02639, -0.1432, 0.02574), (-0.02867, -0.1248, 0.02959), (-0.03062, -0.1088, 0.03414), (0.02639, -0.1432, 0.02574), (0.02867, -0.1248, 0.02959), (0.03062, -0.1088, 0.03414), (0.01464, 0.05334, 0.5966), (3.492e-10, 0.05505, 0.5978), (-0.01464, 0.05334, 0.5966), (0.01543, 0.04201, 0.6061), (-4.657e-10, 0.04315, 0.6079), (-0.01543, 0.04201, 0.6061), (0.01464, 0.0286, 0.6123), (-5.821e-10, 0.02898, 0.6144), (-0.01464, 0.0286, 0.6123), (0.006639, -0.2582, -0.006647), (1.746e-10, -0.259, -0.006432), (-0.006639, -0.2582, -0.006647), (0.006958, -0.2581, -0.01333), (-2.328e-10, -0.2589, -0.01344), (-0.006958, -0.2581, -0.01333), (0.006639, -0.2564, -0.01981), (-2.328e-10, -0.2571, -0.02023), (-0.006639, -0.2564, -0.01981), (0.01689, 0.016, 0.4879), (-2.046e-10, 0.01867, 0.4868), (-0.01689, 0.016, 0.4879), (0.01689, 0.02333, 0.5024), (-4.438e-10, 0.02593, 0.5012), (-0.01689, 0.02333, 0.5024), (0.01689, 0.03179, 0.5165), (-5.093e-11, 0.03433, 0.5152), (-0.01689, 0.03179, 0.5165), (-0.03957, -0.004874, 0.4961), (-0.04246, -0.02042, 0.5023), (-0.03957, -0.03597, 0.5084), (-0.03957, 0.002947, 0.5118), (-0.04246, -0.01223, 0.5189), (-0.03957, -0.02741, 0.5259), (-0.03957, 0.01186, 0.527), (-0.04246, -0.002979, 0.5348), (-0.03957, -0.01782, 0.5427), (-0.01689, -0.05684, 0.5167), (2.046e-10, -0.05951, 0.5177), (0.01689, -0.05684, 0.5167), (-0.01689, -0.0478, 0.5354), (4.438e-10, -0.0504, 0.5366), (0.01689, -0.0478, 0.5354), (-0.01689, -0.03775, 0.5531), (5.093e-11, -0.04029, 0.5545), (0.01689, -0.03775, 0.5531), (0.03957, -0.03597, 0.5084), (0.04246, -0.02042, 0.5023), (0.03957, -0.004874, 0.4961), (0.03957, -0.02741, 0.5259), (0.04246, -0.01223, 0.5189), (0.03957, 0.002947, 0.5118), (0.03957, -0.01782, 0.5427), (0.04246, -0.002979, 0.5348), (0.03957, 0.01186, 0.527), (0.0168, 0.05009, 0.5455), (0.0, 0.05256, 0.544), (-0.0168, 0.05009, 0.5455), (0.01616, 0.05752, 0.5598), (-1.164e-10, 0.05999, 0.5585), (-0.01616, 0.05752, 0.5598), (0.01474, 0.06139, 0.5732), (-4.657e-10, 0.06382, 0.5724), (-0.01474, 0.06139, 0.5732), (-0.03936, 0.03086, 0.5572), (-0.04224, 0.01656, 0.5659), (-0.03936, 0.002229, 0.5746), (-0.03789, 0.03911, 0.5713), (-0.04067, 0.02553, 0.5801), (-0.03789, 0.01173, 0.5885), (-0.03398, 0.04513, 0.5835), (-0.03644, 0.03302, 0.5919), (-0.03398, 0.02022, 0.5992), (-0.0168, -0.017, 0.5863), (0.0, -0.01944, 0.5878), (0.0168, -0.017, 0.5863), (-0.01616, -0.006676, 0.6), (-5.821e-11, -0.008927, 0.6016), (0.01616, -0.006676, 0.6), (-0.01474, 0.003954, 0.6095), (2.328e-10, 0.002222, 0.6114), (0.01474, 0.003954, 0.6095), (0.03936, 0.002229, 0.5746), (0.04224, 0.01656, 0.5659), (0.03936, 0.03086, 0.5572), (0.03789, 0.01173, 0.5885), (0.04067, 0.02553, 0.5801), (0.03789, 0.03911, 0.5713), (0.03398, 0.02022, 0.5992), (0.03644, 0.03302, 0.5919), (0.03398, 0.04513, 0.5835), (0.01702, -0.01815, 0.09428), (-2.046e-10, -0.01528, 0.09408), (-0.01702, -0.01815, 0.09428), (0.01693, -0.01704, 0.1148), (-4.438e-10, -0.01416, 0.1146), (-0.01693, -0.01704, 0.1148), (0.01689, -0.0158, 0.1351), (-5.093e-11, -0.01291, 0.1349), (-0.01689, -0.0158, 0.1351), (-0.03988, -0.04059, 0.09582), (-0.04279, -0.0573, 0.09696), (-0.03988, -0.07402, 0.09811), (-0.03966, -0.03963, 0.1158), (-0.04256, -0.05645, 0.1166), (-0.03966, -0.07327, 0.1173), (-0.03958, -0.03844, 0.1361), (-0.04247, -0.0553, 0.1368), (-0.03958, -0.07215, 0.1376), (-0.01702, -0.09646, 0.09965), (2.046e-10, -0.09932, 0.09985), (0.01702, -0.09646, 0.09965), (-0.01693, -0.09586, 0.1183), (4.438e-10, -0.09875, 0.1185), (0.01693, -0.09586, 0.1183), (-0.01689, -0.09479, 0.1386), (5.093e-11, -0.09768, 0.1387), (0.01689, -0.09479, 0.1386), (0.03988, -0.07402, 0.09811), (0.04279, -0.0573, 0.09696), (0.03988, -0.04059, 0.09582), (0.03966, -0.07327, 0.1173), (0.04256, -0.05645, 0.1166), (0.03966, -0.03963, 0.1158), (0.03958, -0.07215, 0.1376), (0.04247, -0.0553, 0.1368), (0.03958, -0.03844, 0.1361), (0.01689, -0.01317, 0.1758), (-2.046e-10, -0.01028, 0.1756), (-0.01689, -0.01317, 0.1758), (0.01689, -0.01185, 0.1963), (-4.438e-10, -0.008956, 0.1961), (-0.01689, -0.01185, 0.1963), (0.01689, -0.01052, 0.2169), (-5.093e-11, -0.007627, 0.2167), (-0.01689, -0.01052, 0.2169), (-0.03957, -0.03581, 0.1771), (-0.04246, -0.05266, 0.1781), (-0.03957, -0.06952, 0.1791), (-0.03957, -0.03448, 0.1977), (-0.04246, -0.05133, 0.1988), (-0.03957, -0.06818, 0.1998), (-0.03957, -0.03315, 0.2184), (-0.04246, -0.05, 0.2194), (-0.03957, -0.06685, 0.2205), (-0.01689, -0.09215, 0.1805), (2.046e-10, -0.09504, 0.1806), (0.01689, -0.09215, 0.1805), (-0.01689, -0.09082, 0.2013), (4.438e-10, -0.0937, 0.2014), (0.01689, -0.09082, 0.2013), (-0.01689, -0.08948, 0.222), (5.093e-11, -0.09237, 0.2222), (0.01689, -0.08948, 0.222), (0.03957, -0.06952, 0.1791), (0.04246, -0.05266, 0.1781), (0.03957, -0.03581, 0.1771), (0.03957, -0.06818, 0.1998), (0.04246, -0.05133, 0.1988), (0.03957, -0.03448, 0.1977), (0.03957, -0.06685, 0.2205), (0.04246, -0.05, 0.2194), (0.03957, -0.03315, 0.2184), (0.01689, -0.007855, 0.2582), (-2.046e-10, -0.004966, 0.258), (-0.01689, -0.007855, 0.2582), (0.01689, -0.006525, 0.2789), (-4.438e-10, -0.003636, 0.2787), (-0.01689, -0.006525, 0.2789), (0.01689, -0.005194, 0.2996), (-5.093e-11, -0.002305, 0.2994), (-0.01689, -0.005194, 0.2996), (-0.03957, -0.03049, 0.2597), (-0.04246, -0.04734, 0.2608), (-0.03957, -0.06419, 0.2619), (-0.03957, -0.02916, 0.2804), (-0.04246, -0.04601, 0.2814), (-0.03957, -0.06286, 0.2825), (-0.03957, -0.02782, 0.301), (-0.04246, -0.04468, 0.3021), (-0.03957, -0.06153, 0.3032), (-0.01689, -0.08682, 0.2633), (2.046e-10, -0.08971, 0.2635), (0.01689, -0.08682, 0.2633), (-0.01689, -0.08549, 0.284), (4.438e-10, -0.08838, 0.2842), (0.01689, -0.08549, 0.284), (-0.01689, -0.08416, 0.3046), (5.093e-11, -0.08705, 0.3048), (0.01689, -0.08416, 0.3046), (0.03957, -0.06419, 0.2619), (0.04246, -0.04734, 0.2608), (0.03957, -0.03049, 0.2597), (0.03957, -0.06286, 0.2825), (0.04246, -0.04601, 0.2814), (0.03957, -0.02916, 0.2804), (0.03957, -0.06153, 0.3032), (0.04246, -0.04468, 0.3021), (0.03957, -0.02782, 0.301), (0.01689, -0.002538, 0.3409), (-2.046e-10, 0.0003506, 0.3407), (-0.01689, -0.002538, 0.3409), (0.01689, -0.001241, 0.3614), (-4.438e-10, 0.001645, 0.3612), (-0.01689, -0.001241, 0.3614), (0.01689, -2.832e-06, 0.3815), (-5.093e-11, 0.002877, 0.3813), (-0.01689, -2.832e-06, 0.3815), (-0.03957, -0.02517, 0.3423), (-0.04246, -0.04202, 0.3434), (-0.03957, -0.05887, 0.3445), (-0.03957, -0.02385, 0.3629), (-0.04246, -0.04069, 0.3641), (-0.03957, -0.05752, 0.3653), (-0.03957, -0.02256, 0.3834), (-0.04246, -0.03936, 0.3848), (-0.03957, -0.05615, 0.3861), (-0.01689, -0.0815, 0.346), (2.046e-10, -0.08438, 0.3462), (0.01689, -0.0815, 0.346), (-0.01689, -0.08013, 0.3668), (4.438e-10, -0.08302, 0.367), (0.01689, -0.08013, 0.3668), (-0.01689, -0.07871, 0.388), (5.093e-11, -0.08159, 0.3882), (0.01689, -0.07871, 0.388), (0.03957, -0.05887, 0.3445), (0.04246, -0.04202, 0.3434), (0.03957, -0.02517, 0.3423), (0.03957, -0.05752, 0.3653), (0.04246, -0.04069, 0.3641), (0.03957, -0.02385, 0.3629), (0.03957, -0.05615, 0.3861), (0.04246, -0.03936, 0.3848), (0.03957, -0.02256, 0.3834), (0.01689, 0.002277, 0.4204), (-2.046e-10, 0.005122, 0.42), (-0.01689, 0.002277, 0.4204), (0.01689, 0.003815, 0.4388), (-4.438e-10, 0.00663, 0.4382), (-0.01689, 0.003815, 0.4388), (0.01689, 0.006291, 0.4562), (-5.093e-11, 0.009066, 0.4555), (-0.01689, 0.006291, 0.4562), (-0.03957, -0.02001, 0.4236), (-0.04246, -0.03661, 0.426), (-0.03957, -0.0532, 0.4285), (-0.03957, -0.01823, 0.4431), (-0.04246, -0.03465, 0.4463), (-0.03957, -0.05107, 0.4496), (-0.03957, -0.01544, 0.4618), (-0.04246, -0.03163, 0.466), (-0.03957, -0.04782, 0.4702), (-0.01689, -0.07549, 0.4317), (2.046e-10, -0.07833, 0.4321), (0.01689, -0.07549, 0.4317), (-0.01689, -0.07312, 0.4539), (4.438e-10, -0.07593, 0.4545), (0.01689, -0.07312, 0.4539), (-0.01689, -0.06955, 0.4758), (5.093e-11, -0.07233, 0.4765), (0.01689, -0.06955, 0.4758), (0.03957, -0.0532, 0.4285), (0.04246, -0.03661, 0.426), (0.03957, -0.02001, 0.4236), (0.03957, -0.05107, 0.4496), (0.04246, -0.03465, 0.4463), (0.03957, -0.01823, 0.4431), (0.03957, -0.04782, 0.4702), (0.04246, -0.03163, 0.466), (0.03957, -0.01544, 0.4618), (0.01776, -0.03012, 0.01329), (-6.703e-10, -0.02765, 0.01189), (-0.01776, -0.03012, 0.01329), (0.01771, -0.02306, 0.03176), (-4.438e-10, -0.02041, 0.03074), (-0.01771, -0.02306, 0.03176), (0.01747, -0.0201, 0.05223), (-5.093e-11, -0.01734, 0.05157), (-0.01747, -0.0201, 0.05223), (-0.04161, -0.04945, 0.02422), (-0.04465, -0.06384, 0.03235), (-0.04161, -0.07823, 0.04049), (-0.04149, -0.04381, 0.03974), (-0.04452, -0.05926, 0.04569), (-0.04149, -0.07471, 0.05163), (-0.04094, -0.04173, 0.05735), (-0.04393, -0.05784, 0.06116), (-0.04094, -0.07395, 0.06498), (-0.01776, -0.09756, 0.05142), (6.703e-10, -0.1, 0.05282), (0.01776, -0.09756, 0.05142), (-0.01771, -0.09546, 0.05962), (4.438e-10, -0.09811, 0.06064), (0.01771, -0.09546, 0.05962), (-0.01747, -0.09559, 0.0701), (5.093e-11, -0.09835, 0.07075), (0.01747, -0.09559, 0.0701), (0.04161, -0.07823, 0.04049), (0.04465, -0.06384, 0.03235), (0.04161, -0.04945, 0.02422), (0.04149, -0.07471, 0.05163), (0.04452, -0.05926, 0.04569), (0.04149, -0.04381, 0.03974), (0.04094, -0.07395, 0.06498), (0.04393, -0.05784, 0.06116), (0.04094, -0.04173, 0.05735), (0.006934, -0.2491, -0.02818), (2.619e-10, -0.2492, -0.02932), (-0.006934, -0.2491, -0.02818), (0.007859, -0.2427, -0.02983), (5.821e-11, -0.2426, -0.03117), (-0.007859, -0.2427, -0.02983), (0.0086, -0.2339, -0.03043), (1.164e-10, -0.2337, -0.03189), (-0.0086, -0.2339, -0.03043), (-0.01591, -0.2502, -0.01928), (-0.01703, -0.2514, -0.01244), (-0.01591, -0.2521, -0.005535), (-0.01839, -0.2441, -0.01939), (-0.01973, -0.2452, -0.01161), (-0.01839, -0.2462, -0.003812), (-0.02015, -0.2354, -0.01899), (-0.02162, -0.2366, -0.01046), (-0.02015, -0.2377, -0.001937), (-0.006934, -0.2533, 0.003362), (-2.037e-10, -0.2537, 0.004438), (0.006934, -0.2533, 0.003362), (-0.007859, -0.2475, 0.006631), (-1.164e-10, -0.2478, 0.007949), (0.007859, -0.2475, 0.006631), (-0.0086, -0.2392, 0.009508), (-2.328e-10, -0.2394, 0.01097), (0.0086, -0.2392, 0.009508), (0.01591, -0.2521, -0.005535), (0.01703, -0.2514, -0.01244), (0.01591, -0.2502, -0.01928), (0.01839, -0.2462, -0.003812), (0.01973, -0.2452, -0.01161), (0.01839, -0.2441, -0.01939), (0.02015, -0.2377, -0.001937), (0.02162, -0.2366, -0.01046), (0.02015, -0.2354, -0.01899), (0.01003, -0.2085, -0.03039), (3.502e-10, -0.2082, -0.03209), (-0.01003, -0.2085, -0.03039), (0.01094, -0.1914, -0.03004), (6.548e-11, -0.1911, -0.03188), (-0.01094, -0.1914, -0.03004), (0.01198, -0.1709, -0.02919), (-5.093e-10, -0.1705, -0.03115), (-0.01198, -0.1709, -0.02919), (-0.0235, -0.2103, -0.01706), (-0.02521, -0.2117, -0.007141), (-0.0235, -0.213, 0.002782), (-0.02563, -0.1937, -0.01567), (-0.0275, -0.1954, -0.004969), (-0.02563, -0.1971, 0.005733), (-0.02808, -0.1742, -0.01388), (-0.03013, -0.1766, -0.002472), (-0.02808, -0.1791, 0.008932), (-0.01003, -0.2148, 0.01611), (-3.502e-10, -0.2151, 0.01781), (0.01003, -0.2148, 0.01611), (-0.01094, -0.1993, 0.0201), (-6.548e-11, -0.1996, 0.02194), (0.01094, -0.1993, 0.0201), (-0.01198, -0.1823, 0.02425), (5.093e-10, -0.1828, 0.0262), (0.01198, -0.1823, 0.02425), (0.0235, -0.213, 0.002782), (0.02521, -0.2117, -0.007141), (0.0235, -0.2103, -0.01706), (0.02563, -0.1971, 0.005733), (0.0275, -0.1954, -0.004969), (0.02563, -0.1937, -0.01567), (0.02808, -0.1791, 0.008932), (0.03013, -0.1766, -0.002472), (0.02808, -0.1742, -0.01388), (0.01443, -0.1192, -0.02489), (-6.994e-10, -0.1182, -0.02697), (-0.01443, -0.1192, -0.02489), (0.01568, -0.0907, -0.0203), (-7.276e-12, -0.0893, -0.02235), (-0.01568, -0.0907, -0.0203), (0.01674, -0.06442, -0.01294), (-8.658e-10, -0.06259, -0.01487), (-0.01674, -0.06442, -0.01294), (-0.03382, -0.1269, -0.008587), (-0.03629, -0.1327, 0.00355), (-0.03382, -0.1384, 0.01569), (-0.03674, -0.1017, -0.004239), (-0.03943, -0.1098, 0.00772), (-0.03674, -0.118, 0.01968), (-0.03923, -0.07869, 0.002216), (-0.0421, -0.08933, 0.0135), (-0.03923, -0.09996, 0.02479), (-0.01443, -0.1461, 0.03199), (6.994e-10, -0.1471, 0.03407), (0.01443, -0.1461, 0.03199), (-0.01568, -0.129, 0.03574), (7.276e-12, -0.1304, 0.03779), (0.01568, -0.129, 0.03574), (-0.01674, -0.1142, 0.03994), (8.658e-10, -0.1161, 0.04187), (0.01674, -0.1142, 0.03994), (0.03382, -0.1384, 0.01569), (0.03629, -0.1327, 0.00355), (0.03382, -0.1269, -0.008587), (0.03674, -0.118, 0.01968), (0.03943, -0.1098, 0.00772), (0.03674, -0.1017, -0.004239), (0.03923, -0.09996, 0.02479), (0.0421, -0.08933, 0.0135), (0.03923, -0.07869, 0.002216)], [], [(324, 325, 328, 327), (325, 326, 329, 328), (327, 328, 331, 330), (328, 329, 332, 331), (4, 51, 324, 50), (51, 52, 325, 324), (52, 53, 326, 325), (53, 5, 54, 326), (326, 54, 55, 329), (329, 55, 56, 332), (332, 56, 6, 57), (331, 332, 57, 58), (330, 331, 58, 59), (48, 330, 59, 7), (49, 327, 330, 48), (50, 324, 327, 49), (333, 334, 337, 336), (334, 335, 338, 337), (336, 337, 340, 339), (337, 338, 341, 340), (19, 63, 333, 62), (63, 64, 334, 333), (64, 65, 335, 334), (65, 18, 66, 335), (335, 66, 67, 338), (338, 67, 68, 341), (341, 68, 17, 69), (340, 341, 69, 70), (339, 340, 70, 71), (60, 339, 71, 16), (61, 336, 339, 60), (62, 333, 336, 61), (342, 343, 346, 345), (343, 344, 347, 346), (345, 346, 349, 348), (346, 347, 350, 349), (8, 75, 342, 74), (75, 76, 343, 342), (76, 77, 344, 343), (77, 9, 78, 344), (344, 78, 79, 347), (347, 79, 80, 350), (350, 80, 21, 81), (349, 350, 81, 82), (348, 349, 82, 83), (72, 348, 83, 20), (73, 345, 348, 72), (74, 342, 345, 73), (351, 352, 355, 354), (352, 353, 356, 355), (354, 355, 358, 357), (355, 356, 359, 358), (9, 84, 351, 78), (84, 85, 352, 351), (85, 86, 353, 352), (86, 10, 87, 353), (353, 87, 88, 356), (356, 88, 89, 359), (359, 89, 22, 90), (358, 359, 90, 91), (357, 358, 91, 92), (80, 357, 92, 21), (79, 354, 357, 80), (78, 351, 354, 79), (360, 361, 364, 363), (361, 362, 365, 364), (363, 364, 367, 366), (364, 365, 368, 367), (10, 93, 360, 87), (93, 94, 361, 360), (94, 95, 362, 361), (95, 11, 96, 362), (362, 96, 97, 365), (365, 97, 98, 368), (368, 98, 23, 99), (367, 368, 99, 100), (366, 367, 100, 101), (89, 366, 101, 22), (88, 363, 366, 89), (87, 360, 363, 88), (369, 370, 373, 372), (370, 371, 374, 373), (372, 373, 376, 375), (373, 374, 377, 376), (11, 102, 369, 96), (102, 103, 370, 369), (103, 104, 371, 370), (104, 8, 74, 371), (371, 74, 73, 374), (374, 73, 72, 377), (377, 72, 20, 105), (376, 377, 105, 106), (375, 376, 106, 107), (98, 375, 107, 23), (97, 372, 375, 98), (96, 369, 372, 97), (378, 379, 382, 381), (379, 380, 383, 382), (381, 382, 385, 384), (382, 383, 386, 385), (20, 83, 378, 110), (83, 82, 379, 378), (82, 81, 380, 379), (81, 21, 111, 380), (380, 111, 112, 383), (383, 112, 113, 386), (386, 113, 5, 53), (385, 386, 53, 52), (384, 385, 52, 51), (108, 384, 51, 4), (109, 381, 384, 108), (110, 378, 381, 109), (387, 388, 391, 390), (388, 389, 392, 391), (390, 391, 394, 393), (391, 392, 395, 394), (21, 92, 387, 111), (92, 91, 388, 387), (91, 90, 389, 388), (90, 22, 114, 389), (389, 114, 115, 392), (392, 115, 116, 395), (395, 116, 6, 56), (394, 395, 56, 55), (393, 394, 55, 54), (113, 393, 54, 5), (112, 390, 393, 113), (111, 387, 390, 112), (396, 397, 400, 399), (397, 398, 401, 400), (399, 400, 403, 402), (400, 401, 404, 403), (22, 101, 396, 114), (101, 100, 397, 396), (100, 99, 398, 397), (99, 23, 117, 398), (398, 117, 118, 401), (401, 118, 119, 404), (404, 119, 7, 59), (403, 404, 59, 58), (402, 403, 58, 57), (116, 402, 57, 6), (115, 399, 402, 116), (114, 396, 399, 115), (405, 406, 409, 408), (406, 407, 410, 409), (408, 409, 412, 411), (409, 410, 413, 412), (23, 107, 405, 117), (107, 106, 406, 405), (106, 105, 407, 406), (105, 20, 110, 407), (407, 110, 109, 410), (410, 109, 108, 413), (413, 108, 4, 50), (412, 413, 50, 49), (411, 412, 49, 48), (119, 411, 48, 7), (118, 408, 411, 119), (117, 405, 408, 118), (414, 415, 418, 417), (415, 416, 419, 418), (417, 418, 421, 420), (418, 419, 422, 421), (12, 123, 414, 122), (123, 124, 415, 414), (124, 125, 416, 415), (125, 13, 126, 416), (416, 126, 127, 419), (419, 127, 128, 422), (422, 128, 25, 129), (421, 422, 129, 130), (420, 421, 130, 131), (120, 420, 131, 24), (121, 417, 420, 120), (122, 414, 417, 121), (423, 424, 427, 426), (424, 425, 428, 427), (426, 427, 430, 429), (427, 428, 431, 430), (13, 132, 423, 126), (132, 133, 424, 423), (133, 134, 425, 424), (134, 14, 135, 425), (425, 135, 136, 428), (428, 136, 137, 431), (431, 137, 26, 138), (430, 431, 138, 139), (429, 430, 139, 140), (128, 429, 140, 25), (127, 426, 429, 128), (126, 423, 426, 127), (432, 433, 436, 435), (433, 434, 437, 436), (435, 436, 439, 438), (436, 437, 440, 439), (14, 141, 432, 135), (141, 142, 433, 432), (142, 143, 434, 433), (143, 15, 144, 434), (434, 144, 145, 437), (437, 145, 146, 440), (440, 146, 27, 147), (439, 440, 147, 148), (438, 439, 148, 149), (137, 438, 149, 26), (136, 435, 438, 137), (135, 432, 435, 136), (441, 442, 445, 444), (442, 443, 446, 445), (444, 445, 448, 447), (445, 446, 449, 448), (15, 150, 441, 144), (150, 151, 442, 441), (151, 152, 443, 442), (152, 12, 122, 443), (443, 122, 121, 446), (446, 121, 120, 449), (449, 120, 24, 153), (448, 449, 153, 154), (447, 448, 154, 155), (146, 447, 155, 27), (145, 444, 447, 146), (144, 441, 444, 145), (450, 451, 454, 453), (451, 452, 455, 454), (453, 454, 457, 456), (454, 455, 458, 457), (24, 131, 450, 158), (131, 130, 451, 450), (130, 129, 452, 451), (129, 25, 159, 452), (452, 159, 160, 455), (455, 160, 161, 458), (458, 161, 29, 162), (457, 458, 162, 163), (456, 457, 163, 164), (156, 456, 164, 28), (157, 453, 456, 156), (158, 450, 453, 157), (459, 460, 463, 462), (460, 461, 464, 463), (462, 463, 466, 465), (463, 464, 467, 466), (25, 140, 459, 159), (140, 139, 460, 459), (139, 138, 461, 460), (138, 26, 165, 461), (461, 165, 166, 464), (464, 166, 167, 467), (467, 167, 30, 168), (466, 467, 168, 169), (465, 466, 169, 170), (161, 465, 170, 29), (160, 462, 465, 161), (159, 459, 462, 160), (468, 469, 472, 471), (469, 470, 473, 472), (471, 472, 475, 474), (472, 473, 476, 475), (26, 149, 468, 165), (149, 148, 469, 468), (148, 147, 470, 469), (147, 27, 171, 470), (470, 171, 172, 473), (473, 172, 173, 476), (476, 173, 31, 174), (475, 476, 174, 175), (474, 475, 175, 176), (167, 474, 176, 30), (166, 471, 474, 167), (165, 468, 471, 166), (477, 478, 481, 480), (478, 479, 482, 481), (480, 481, 484, 483), (481, 482, 485, 484), (27, 155, 477, 171), (155, 154, 478, 477), (154, 153, 479, 478), (153, 24, 158, 479), (479, 158, 157, 482), (482, 157, 156, 485), (485, 156, 28, 177), (484, 485, 177, 178), (483, 484, 178, 179), (173, 483, 179, 31), (172, 480, 483, 173), (171, 477, 480, 172), (486, 487, 490, 489), (487, 488, 491, 490), (489, 490, 493, 492), (490, 491, 494, 493), (28, 164, 486, 182), (164, 163, 487, 486), (163, 162, 488, 487), (162, 29, 183, 488), (488, 183, 184, 491), (491, 184, 185, 494), (494, 185, 33, 186), (493, 494, 186, 187), (492, 493, 187, 188), (180, 492, 188, 32), (181, 489, 492, 180), (182, 486, 489, 181), (495, 496, 499, 498), (496, 497, 500, 499), (498, 499, 502, 501), (499, 500, 503, 502), (29, 170, 495, 183), (170, 169, 496, 495), (169, 168, 497, 496), (168, 30, 189, 497), (497, 189, 190, 500), (500, 190, 191, 503), (503, 191, 34, 192), (502, 503, 192, 193), (501, 502, 193, 194), (185, 501, 194, 33), (184, 498, 501, 185), (183, 495, 498, 184), (504, 505, 508, 507), (505, 506, 509, 508), (507, 508, 511, 510), (508, 509, 512, 511), (30, 176, 504, 189), (176, 175, 505, 504), (175, 174, 506, 505), (174, 31, 195, 506), (506, 195, 196, 509), (509, 196, 197, 512), (512, 197, 35, 198), (511, 512, 198, 199), (510, 511, 199, 200), (191, 510, 200, 34), (190, 507, 510, 191), (189, 504, 507, 190), (513, 514, 517, 516), (514, 515, 518, 517), (516, 517, 520, 519), (517, 518, 521, 520), (31, 179, 513, 195), (179, 178, 514, 513), (178, 177, 515, 514), (177, 28, 182, 515), (515, 182, 181, 518), (518, 181, 180, 521), (521, 180, 32, 201), (520, 521, 201, 202), (519, 520, 202, 203), (197, 519, 203, 35), (196, 516, 519, 197), (195, 513, 516, 196), (522, 523, 526, 525), (523, 524, 527, 526), (525, 526, 529, 528), (526, 527, 530, 529), (32, 188, 522, 206), (188, 187, 523, 522), (187, 186, 524, 523), (186, 33, 207, 524), (524, 207, 208, 527), (527, 208, 209, 530), (530, 209, 37, 210), (529, 530, 210, 211), (528, 529, 211, 212), (204, 528, 212, 36), (205, 525, 528, 204), (206, 522, 525, 205), (531, 532, 535, 534), (532, 533, 536, 535), (534, 535, 538, 537), (535, 536, 539, 538), (33, 194, 531, 207), (194, 193, 532, 531), (193, 192, 533, 532), (192, 34, 213, 533), (533, 213, 214, 536), (536, 214, 215, 539), (539, 215, 38, 216), (538, 539, 216, 217), (537, 538, 217, 218), (209, 537, 218, 37), (208, 534, 537, 209), (207, 531, 534, 208), (540, 541, 544, 543), (541, 542, 545, 544), (543, 544, 547, 546), (544, 545, 548, 547), (34, 200, 540, 213), (200, 199, 541, 540), (199, 198, 542, 541), (198, 35, 219, 542), (542, 219, 220, 545), (545, 220, 221, 548), (548, 221, 39, 222), (547, 548, 222, 223), (546, 547, 223, 224), (215, 546, 224, 38), (214, 543, 546, 215), (213, 540, 543, 214), (549, 550, 553, 552), (550, 551, 554, 553), (552, 553, 556, 555), (553, 554, 557, 556), (35, 203, 549, 219), (203, 202, 550, 549), (202, 201, 551, 550), (201, 32, 206, 551), (551, 206, 205, 554), (554, 205, 204, 557), (557, 204, 36, 225), (556, 557, 225, 226), (555, 556, 226, 227), (221, 555, 227, 39), (220, 552, 555, 221), (219, 549, 552, 220), (558, 559, 562, 561), (559, 560, 563, 562), (561, 562, 565, 564), (562, 563, 566, 565), (36, 212, 558, 230), (212, 211, 559, 558), (211, 210, 560, 559), (210, 37, 231, 560), (560, 231, 232, 563), (563, 232, 233, 566), (566, 233, 9, 77), (565, 566, 77, 76), (564, 565, 76, 75), (228, 564, 75, 8), (229, 561, 564, 228), (230, 558, 561, 229), (567, 568, 571, 570), (568, 569, 572, 571), (570, 571, 574, 573), (571, 572, 575, 574), (37, 218, 567, 231), (218, 217, 568, 567), (217, 216, 569, 568), (216, 38, 234, 569), (569, 234, 235, 572), (572, 235, 236, 575), (575, 236, 10, 86), (574, 575, 86, 85), (573, 574, 85, 84), (233, 573, 84, 9), (232, 570, 573, 233), (231, 567, 570, 232), (576, 577, 580, 579), (577, 578, 581, 580), (579, 580, 583, 582), (580, 581, 584, 583), (38, 224, 576, 234), (224, 223, 577, 576), (223, 222, 578, 577), (222, 39, 237, 578), (578, 237, 238, 581), (581, 238, 239, 584), (584, 239, 11, 95), (583, 584, 95, 94), (582, 583, 94, 93), (236, 582, 93, 10), (235, 579, 582, 236), (234, 576, 579, 235), (585, 586, 589, 588), (586, 587, 590, 589), (588, 589, 592, 591), (589, 590, 593, 592), (39, 227, 585, 237), (227, 226, 586, 585), (226, 225, 587, 586), (225, 36, 230, 587), (587, 230, 229, 590), (590, 229, 228, 593), (593, 228, 8, 104), (592, 593, 104, 103), (591, 592, 103, 102), (239, 591, 102, 11), (238, 588, 591, 239), (237, 585, 588, 238), (594, 595, 598, 597), (595, 596, 599, 598), (597, 598, 601, 600), (598, 599, 602, 601), (0, 243, 594, 242), (243, 244, 595, 594), (244, 245, 596, 595), (245, 1, 246, 596), (596, 246, 247, 599), (599, 247, 248, 602), (602, 248, 13, 125), (601, 602, 125, 124), (600, 601, 124, 123), (240, 600, 123, 12), (241, 597, 600, 240), (242, 594, 597, 241), (603, 604, 607, 606), (604, 605, 608, 607), (606, 607, 610, 609), (607, 608, 611, 610), (1, 249, 603, 246), (249, 250, 604, 603), (250, 251, 605, 604), (251, 2, 252, 605), (605, 252, 253, 608), (608, 253, 254, 611), (611, 254, 14, 134), (610, 611, 134, 133), (609, 610, 133, 132), (248, 609, 132, 13), (247, 606, 609, 248), (246, 603, 606, 247), (612, 613, 616, 615), (613, 614, 617, 616), (615, 616, 619, 618), (616, 617, 620, 619), (2, 255, 612, 252), (255, 256, 613, 612), (256, 257, 614, 613), (257, 3, 258, 614), (614, 258, 259, 617), (617, 259, 260, 620), (620, 260, 15, 143), (619, 620, 143, 142), (618, 619, 142, 141), (254, 618, 141, 14), (253, 615, 618, 254), (252, 612, 615, 253), (621, 622, 625, 624), (622, 623, 626, 625), (624, 625, 628, 627), (625, 626, 629, 628), (3, 261, 621, 258), (261, 262, 622, 621), (262, 263, 623, 622), (263, 0, 242, 623), (623, 242, 241, 626), (626, 241, 240, 629), (629, 240, 12, 152), (628, 629, 152, 151), (627, 628, 151, 150), (260, 627, 150, 15), (259, 624, 627, 260), (258, 621, 624, 259), (630, 631, 634, 633), (631, 632, 635, 634), (633, 634, 637, 636), (634, 635, 638, 637), (16, 71, 630, 266), (71, 70, 631, 630), (70, 69, 632, 631), (69, 17, 267, 632), (632, 267, 268, 635), (635, 268, 269, 638), (638, 269, 41, 270), (637, 638, 270, 271), (636, 637, 271, 272), (264, 636, 272, 40), (265, 633, 636, 264), (266, 630, 633, 265), (639, 640, 643, 642), (640, 641, 644, 643), (642, 643, 646, 645), (643, 644, 647, 646), (17, 68, 639, 267), (68, 67, 640, 639), (67, 66, 641, 640), (66, 18, 273, 641), (641, 273, 274, 644), (644, 274, 275, 647), (647, 275, 42, 276), (646, 647, 276, 277), (645, 646, 277, 278), (269, 645, 278, 41), (268, 642, 645, 269), (267, 639, 642, 268), (648, 649, 652, 651), (649, 650, 653, 652), (651, 652, 655, 654), (652, 653, 656, 655), (18, 65, 648, 273), (65, 64, 649, 648), (64, 63, 650, 649), (63, 19, 279, 650), (650, 279, 280, 653), (653, 280, 281, 656), (656, 281, 43, 282), (655, 656, 282, 283), (654, 655, 283, 284), (275, 654, 284, 42), (274, 651, 654, 275), (273, 648, 651, 274), (657, 658, 661, 660), (658, 659, 662, 661), (660, 661, 664, 663), (661, 662, 665, 664), (19, 62, 657, 279), (62, 61, 658, 657), (61, 60, 659, 658), (60, 16, 266, 659), (659, 266, 265, 662), (662, 265, 264, 665), (665, 264, 40, 285), (664, 665, 285, 286), (663, 664, 286, 287), (281, 663, 287, 43), (280, 660, 663, 281), (279, 657, 660, 280), (666, 667, 670, 669), (667, 668, 671, 670), (669, 670, 673, 672), (670, 671, 674, 673), (40, 272, 666, 290), (272, 271, 667, 666), (271, 270, 668, 667), (270, 41, 291, 668), (668, 291, 292, 671), (671, 292, 293, 674), (674, 293, 45, 294), (673, 674, 294, 295), (672, 673, 295, 296), (288, 672, 296, 44), (289, 669, 672, 288), (290, 666, 669, 289), (675, 676, 679, 678), (676, 677, 680, 679), (678, 679, 682, 681), (679, 680, 683, 682), (41, 278, 675, 291), (278, 277, 676, 675), (277, 276, 677, 676), (276, 42, 297, 677), (677, 297, 298, 680), (680, 298, 299, 683), (683, 299, 46, 300), (682, 683, 300, 301), (681, 682, 301, 302), (293, 681, 302, 45), (292, 678, 681, 293), (291, 675, 678, 292), (684, 685, 688, 687), (685, 686, 689, 688), (687, 688, 691, 690), (688, 689, 692, 691), (42, 284, 684, 297), (284, 283, 685, 684), (283, 282, 686, 685), (282, 43, 303, 686), (686, 303, 304, 689), (689, 304, 305, 692), (692, 305, 47, 306), (691, 692, 306, 307), (690, 691, 307, 308), (299, 690, 308, 46), (298, 687, 690, 299), (297, 684, 687, 298), (693, 694, 697, 696), (694, 695, 698, 697), (696, 697, 700, 699), (697, 698, 701, 700), (43, 287, 693, 303), (287, 286, 694, 693), (286, 285, 695, 694), (285, 40, 290, 695), (695, 290, 289, 698), (698, 289, 288, 701), (701, 288, 44, 309), (700, 701, 309, 310), (699, 700, 310, 311), (305, 699, 311, 47), (304, 696, 699, 305), (303, 693, 696, 304), (702, 703, 706, 705), (703, 704, 707, 706), (705, 706, 709, 708), (706, 707, 710, 709), (44, 296, 702, 314), (296, 295, 703, 702), (295, 294, 704, 703), (294, 45, 315, 704), (704, 315, 316, 707), (707, 316, 317, 710), (710, 317, 1, 245), (709, 710, 245, 244), (708, 709, 244, 243), (312, 708, 243, 0), (313, 705, 708, 312), (314, 702, 705, 313), (711, 712, 715, 714), (712, 713, 716, 715), (714, 715, 718, 717), (715, 716, 719, 718), (45, 302, 711, 315), (302, 301, 712, 711), (301, 300, 713, 712), (300, 46, 318, 713), (713, 318, 319, 716), (716, 319, 320, 719), (719, 320, 2, 251), (718, 719, 251, 250), (717, 718, 250, 249), (317, 717, 249, 1), (316, 714, 717, 317), (315, 711, 714, 316), (720, 721, 724, 723), (721, 722, 725, 724), (723, 724, 727, 726), (724, 725, 728, 727), (46, 308, 720, 318), (308, 307, 721, 720), (307, 306, 722, 721), (306, 47, 321, 722), (722, 321, 322, 725), (725, 322, 323, 728), (728, 323, 3, 257), (727, 728, 257, 256), (726, 727, 256, 255), (320, 726, 255, 2), (319, 723, 726, 320), (318, 720, 723, 319), (729, 730, 733, 732), (730, 731, 734, 733), (732, 733, 736, 735), (733, 734, 737, 736), (47, 311, 729, 321), (311, 310, 730, 729), (310, 309, 731, 730), (309, 44, 314, 731), (731, 314, 313, 734), (734, 313, 312, 737), (737, 312, 0, 263), (736, 737, 263, 262), (735, 736, 262, 261), (323, 735, 261, 3), (322, 732, 735, 323), (321, 729, 732, 322)])
me_cube_003.update()
me_cube_004 = bpy.data.meshes.new('Cube.004')
me_cube_004.from_pydata([(0.0, 0.0, 0.0), (4.558e-18, 0.0821, 0.9256), (1.139e-18, 0.1745, 0.4577)], [(2, 1), (0, 2)], [])
_uv = me_cube_004.uv_layers.new(name='UVMap')
_uv.uv.foreach_set('vector', [])
me_cube_004.update()

# ---- objects
ob_cube = bpy.data.objects.new('Cube', me_cube_002)
ob_cube_001 = bpy.data.objects.new('Cube.001', me_cube_001)
ob_cube_002 = bpy.data.objects.new('Cube.002', me_cube_003)
ob_cube_003 = bpy.data.objects.new('Cube.003', me_cube_004)

# ---- transforms, parenting, visibility, modifiers, constraints
ob_cube.location = (0.0, 0.0, -2.464)
_m = ob_cube.modifiers.new('Skin', 'SKIN')
_m = ob_cube.modifiers.new('Subdivision', 'SUBSURF')
_m.levels = 2
ob_cube_001.location = (0.0, 0.0, 1.522)
ob_cube_001.use_mesh_mirror_x = True
ob_cube_002.location = (1.978e-17, -0.1212, 0.0827)
ob_cube_003.location = (-6.425e-17, -0.2437, -0.04675)
_m = ob_cube_003.modifiers.new('Skin', 'SKIN')
_m = ob_cube_003.modifiers.new('Subdivision', 'SUBSURF')
_m.levels = 2

# ---- collection membership
col_collection.objects.link(ob_cube)
col_collection.objects.link(ob_cube_001)
col_collection.objects.link(ob_cube_002)
col_collection.objects.link(ob_cube_003)

# ---- scene / render settings (as saved in the file)
scene.frame_start = 1; scene.frame_end = 250; scene.frame_set(1)
scene.render.engine = 'BLENDER_EEVEE_NEXT'
bpy.context.view_layer.update()

# ---- added for rendering (the .blend has no active camera and no usable light): camera, sun
cam_auto = bpy.data.cameras.new('AutoCamera')
cam_auto.lens = 50.0
cam_auto.sensor_width = 36.0
cam_auto.clip_end = 1000.0
ob_auto_camera = bpy.data.objects.new('AutoCamera', cam_auto)
scene.collection.objects.link(ob_auto_camera)
ob_auto_camera.location = (5.50437, -6.60525, 4.4495)
ob_auto_camera.rotation_euler = (1.09748, -7.21219e-08, 0.694738)
scene.camera = ob_auto_camera
light_auto_sun = bpy.data.lights.new('AutoSun', 'SUN')
light_auto_sun.energy = 3.0
light_auto_sun.angle = 0.0523599
ob_auto_sun = bpy.data.objects.new('AutoSun', light_auto_sun)
scene.collection.objects.link(ob_auto_sun)
ob_auto_sun.rotation_euler = (0.872665, 0.174533, 0.523599)
bpy.context.view_layer.update()
